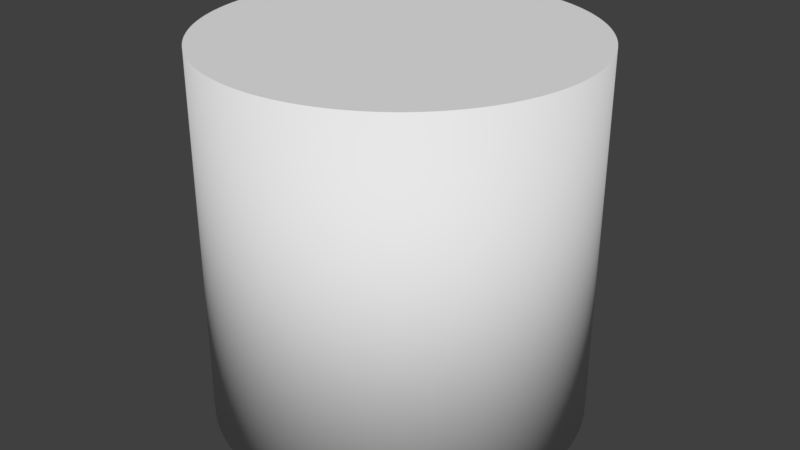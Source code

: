 # Source: smoothcylinder.blend  (saved by Blender 2.79.0; exported with 4.5.12 LTS)
import bpy
from mathutils import Matrix  # noqa: F401  (used for matrix-valued properties, if any)

bpy.ops.wm.read_factory_settings(use_empty=True)
scene = bpy.context.scene
scene.name = 'Scene'

# ---- collections
col_collection_1 = bpy.data.collections.new('Collection 1'); scene.collection.children.link(col_collection_1)

# ---- world
world_world = bpy.data.worlds.new('World'); scene.world = world_world
world_world.color = (0.05088, 0.05088, 0.05088)
world_world.use_sun_shadow = False
world_world.sun_shadow_jitter_overblur = 0.0
world_world.cycles.sampling_method = 'MANUAL'

# ---- meshes
me_cylinder = bpy.data.meshes.new('Cylinder')
me_cylinder.from_pydata([(0.0, 1.0, -1.0), (0.0, 1.0, 1.0), (0.04907, 0.9988, -1.0), (0.04907, 0.9988, 1.0), (0.09802, 0.9952, -1.0), (0.09802, 0.9952, 1.0), (0.1467, 0.9892, -1.0), (0.1467, 0.9892, 1.0), (0.1951, 0.9808, -1.0), (0.1951, 0.9808, 1.0), (0.243, 0.97, -1.0), (0.243, 0.97, 1.0), (0.2903, 0.9569, -1.0), (0.2903, 0.9569, 1.0), (0.3369, 0.9415, -1.0), (0.3369, 0.9415, 1.0), (0.3827, 0.9239, -1.0), (0.3827, 0.9239, 1.0), (0.4276, 0.904, -1.0), (0.4276, 0.904, 1.0), (0.4714, 0.8819, -1.0), (0.4714, 0.8819, 1.0), (0.5141, 0.8577, -1.0), (0.5141, 0.8577, 1.0), (0.5556, 0.8315, -1.0), (0.5556, 0.8315, 1.0), (0.5957, 0.8032, -1.0), (0.5957, 0.8032, 1.0), (0.6344, 0.773, -1.0), (0.6344, 0.773, 1.0), (0.6716, 0.741, -1.0), (0.6716, 0.741, 1.0), (0.7071, 0.7071, -1.0), (0.7071, 0.7071, 1.0), (0.741, 0.6716, -1.0), (0.741, 0.6716, 1.0), (0.773, 0.6344, -1.0), (0.773, 0.6344, 1.0), (0.8032, 0.5957, -1.0), (0.8032, 0.5957, 1.0), (0.8315, 0.5556, -1.0), (0.8315, 0.5556, 1.0), (0.8577, 0.5141, -1.0), (0.8577, 0.5141, 1.0), (0.8819, 0.4714, -1.0), (0.8819, 0.4714, 1.0), (0.904, 0.4276, -1.0), (0.904, 0.4276, 1.0), (0.9239, 0.3827, -1.0), (0.9239, 0.3827, 1.0), (0.9415, 0.3369, -1.0), (0.9415, 0.3369, 1.0), (0.9569, 0.2903, -1.0), (0.9569, 0.2903, 1.0), (0.97, 0.243, -1.0), (0.97, 0.243, 1.0), (0.9808, 0.1951, -1.0), (0.9808, 0.1951, 1.0), (0.9892, 0.1467, -1.0), (0.9892, 0.1467, 1.0), (0.9952, 0.09802, -1.0), (0.9952, 0.09802, 1.0), (0.9988, 0.04907, -1.0), (0.9988, 0.04907, 1.0), (1.0, -4.013e-07, -1.0), (1.0, -4.013e-07, 1.0), (0.9988, -0.04907, -1.0), (0.9988, -0.04907, 1.0), (0.9952, -0.09802, -1.0), (0.9952, -0.09802, 1.0), (0.9892, -0.1467, -1.0), (0.9892, -0.1467, 1.0), (0.9808, -0.1951, -1.0), (0.9808, -0.1951, 1.0), (0.97, -0.243, -1.0), (0.97, -0.243, 1.0), (0.9569, -0.2903, -1.0), (0.9569, -0.2903, 1.0), (0.9415, -0.3369, -1.0), (0.9415, -0.3369, 1.0), (0.9239, -0.3827, -1.0), (0.9239, -0.3827, 1.0), (0.904, -0.4276, -1.0), (0.904, -0.4276, 1.0), (0.8819, -0.4714, -1.0), (0.8819, -0.4714, 1.0), (0.8577, -0.5141, -1.0), (0.8577, -0.5141, 1.0), (0.8315, -0.5556, -1.0), (0.8315, -0.5556, 1.0), (0.8032, -0.5957, -1.0), (0.8032, -0.5957, 1.0), (0.773, -0.6344, -1.0), (0.773, -0.6344, 1.0), (0.741, -0.6716, -1.0), (0.741, -0.6716, 1.0), (0.7071, -0.7071, -1.0), (0.7071, -0.7071, 1.0), (0.6716, -0.741, -1.0), (0.6716, -0.741, 1.0), (0.6344, -0.773, -1.0), (0.6344, -0.773, 1.0), (0.5957, -0.8032, -1.0), (0.5957, -0.8032, 1.0), (0.5556, -0.8315, -1.0), (0.5556, -0.8315, 1.0), (0.5141, -0.8577, -1.0), (0.5141, -0.8577, 1.0), (0.4714, -0.8819, -1.0), (0.4714, -0.8819, 1.0), (0.4276, -0.904, -1.0), (0.4276, -0.904, 1.0), (0.3827, -0.9239, -1.0), (0.3827, -0.9239, 1.0), (0.3369, -0.9415, -1.0), (0.3369, -0.9415, 1.0), (0.2903, -0.9569, -1.0), (0.2903, -0.9569, 1.0), (0.243, -0.97, -1.0), (0.243, -0.97, 1.0), (0.1951, -0.9808, -1.0), (0.1951, -0.9808, 1.0), (0.1467, -0.9892, -1.0), (0.1467, -0.9892, 1.0), (0.09802, -0.9952, -1.0), (0.09802, -0.9952, 1.0), (0.04907, -0.9988, -1.0), (0.04907, -0.9988, 1.0), (1.82e-06, -1.0, -1.0), (1.82e-06, -1.0, 1.0), (-0.04907, -0.9988, -1.0), (-0.04907, -0.9988, 1.0), (-0.09802, -0.9952, -1.0), (-0.09802, -0.9952, 1.0), (-0.1467, -0.9892, -1.0), (-0.1467, -0.9892, 1.0), (-0.1951, -0.9808, -1.0), (-0.1951, -0.9808, 1.0), (-0.243, -0.97, -1.0), (-0.243, -0.97, 1.0), (-0.2903, -0.9569, -1.0), (-0.2903, -0.9569, 1.0), (-0.3369, -0.9415, -1.0), (-0.3369, -0.9415, 1.0), (-0.3827, -0.9239, -1.0), (-0.3827, -0.9239, 1.0), (-0.4276, -0.904, -1.0), (-0.4276, -0.904, 1.0), (-0.4714, -0.8819, -1.0), (-0.4714, -0.8819, 1.0), (-0.5141, -0.8577, -1.0), (-0.5141, -0.8577, 1.0), (-0.5556, -0.8315, -1.0), (-0.5556, -0.8315, 1.0), (-0.5957, -0.8032, -1.0), (-0.5957, -0.8032, 1.0), (-0.6344, -0.773, -1.0), (-0.6344, -0.773, 1.0), (-0.6716, -0.741, -1.0), (-0.6716, -0.741, 1.0), (-0.7071, -0.7071, -1.0), (-0.7071, -0.7071, 1.0), (-0.7409, -0.6716, -1.0), (-0.7409, -0.6716, 1.0), (-0.773, -0.6344, -1.0), (-0.773, -0.6344, 1.0), (-0.8032, -0.5957, -1.0), (-0.8032, -0.5957, 1.0), (-0.8315, -0.5556, -1.0), (-0.8315, -0.5556, 1.0), (-0.8577, -0.5141, -1.0), (-0.8577, -0.5141, 1.0), (-0.8819, -0.4714, -1.0), (-0.8819, -0.4714, 1.0), (-0.904, -0.4276, -1.0), (-0.904, -0.4276, 1.0), (-0.9239, -0.3827, -1.0), (-0.9239, -0.3827, 1.0), (-0.9415, -0.3369, -1.0), (-0.9415, -0.3369, 1.0), (-0.9569, -0.2903, -1.0), (-0.9569, -0.2903, 1.0), (-0.97, -0.243, -1.0), (-0.97, -0.243, 1.0), (-0.9808, -0.1951, -1.0), (-0.9808, -0.1951, 1.0), (-0.9892, -0.1467, -1.0), (-0.9892, -0.1467, 1.0), (-0.9952, -0.09802, -1.0), (-0.9952, -0.09802, 1.0), (-0.9988, -0.04907, -1.0), (-0.9988, -0.04907, 1.0), (-1.0, -1.419e-06, -1.0), (-1.0, -1.419e-06, 1.0), (-0.9988, 0.04907, -1.0), (-0.9988, 0.04907, 1.0), (-0.9952, 0.09802, -1.0), (-0.9952, 0.09802, 1.0), (-0.9892, 0.1467, -1.0), (-0.9892, 0.1467, 1.0), (-0.9808, 0.1951, -1.0), (-0.9808, 0.1951, 1.0), (-0.97, 0.243, -1.0), (-0.97, 0.243, 1.0), (-0.9569, 0.2903, -1.0), (-0.9569, 0.2903, 1.0), (-0.9415, 0.3369, -1.0), (-0.9415, 0.3369, 1.0), (-0.9239, 0.3827, -1.0), (-0.9239, 0.3827, 1.0), (-0.904, 0.4276, -1.0), (-0.904, 0.4276, 1.0), (-0.8819, 0.4714, -1.0), (-0.8819, 0.4714, 1.0), (-0.8577, 0.5141, -1.0), (-0.8577, 0.5141, 1.0), (-0.8315, 0.5556, -1.0), (-0.8315, 0.5556, 1.0), (-0.8032, 0.5957, -1.0), (-0.8032, 0.5957, 1.0), (-0.773, 0.6344, -1.0), (-0.773, 0.6344, 1.0), (-0.741, 0.6716, -1.0), (-0.741, 0.6716, 1.0), (-0.7071, 0.7071, -1.0), (-0.7071, 0.7071, 1.0), (-0.6716, 0.741, -1.0), (-0.6716, 0.741, 1.0), (-0.6344, 0.773, -1.0), (-0.6344, 0.773, 1.0), (-0.5957, 0.8032, -1.0), (-0.5957, 0.8032, 1.0), (-0.5556, 0.8315, -1.0), (-0.5556, 0.8315, 1.0), (-0.5141, 0.8577, -1.0), (-0.5141, 0.8577, 1.0), (-0.4714, 0.8819, -1.0), (-0.4714, 0.8819, 1.0), (-0.4276, 0.904, -1.0), (-0.4276, 0.904, 1.0), (-0.3827, 0.9239, -1.0), (-0.3827, 0.9239, 1.0), (-0.3369, 0.9415, -1.0), (-0.3369, 0.9415, 1.0), (-0.2903, 0.9569, -1.0), (-0.2903, 0.9569, 1.0), (-0.243, 0.97, -1.0), (-0.243, 0.97, 1.0), (-0.1951, 0.9808, -1.0), (-0.1951, 0.9808, 1.0), (-0.1467, 0.9892, -1.0), (-0.1467, 0.9892, 1.0), (-0.09801, 0.9952, -1.0), (-0.09801, 0.9952, 1.0), (-0.04906, 0.9988, -1.0), (-0.04906, 0.9988, 1.0)], [], [(0, 1, 3, 2), (2, 3, 5, 4), (4, 5, 7, 6), (6, 7, 9, 8), (8, 9, 11, 10), (10, 11, 13, 12), (12, 13, 15, 14), (14, 15, 17, 16), (16, 17, 19, 18), (18, 19, 21, 20), (20, 21, 23, 22), (22, 23, 25, 24), (24, 25, 27, 26), (26, 27, 29, 28), (28, 29, 31, 30), (30, 31, 33, 32), (32, 33, 35, 34), (34, 35, 37, 36), (36, 37, 39, 38), (38, 39, 41, 40), (40, 41, 43, 42), (42, 43, 45, 44), (44, 45, 47, 46), (46, 47, 49, 48), (48, 49, 51, 50), (50, 51, 53, 52), (52, 53, 55, 54), (54, 55, 57, 56), (56, 57, 59, 58), (58, 59, 61, 60), (60, 61, 63, 62), (62, 63, 65, 64), (64, 65, 67, 66), (66, 67, 69, 68), (68, 69, 71, 70), (70, 71, 73, 72), (72, 73, 75, 74), (74, 75, 77, 76), (76, 77, 79, 78), (78, 79, 81, 80), (80, 81, 83, 82), (82, 83, 85, 84), (84, 85, 87, 86), (86, 87, 89, 88), (88, 89, 91, 90), (90, 91, 93, 92), (92, 93, 95, 94), (94, 95, 97, 96), (96, 97, 99, 98), (98, 99, 101, 100), (100, 101, 103, 102), (102, 103, 105, 104), (104, 105, 107, 106), (106, 107, 109, 108), (108, 109, 111, 110), (110, 111, 113, 112), (112, 113, 115, 114), (114, 115, 117, 116), (116, 117, 119, 118), (118, 119, 121, 120), (120, 121, 123, 122), (122, 123, 125, 124), (124, 125, 127, 126), (126, 127, 129, 128), (128, 129, 131, 130), (130, 131, 133, 132), (132, 133, 135, 134), (134, 135, 137, 136), (136, 137, 139, 138), (138, 139, 141, 140), (140, 141, 143, 142), (142, 143, 145, 144), (144, 145, 147, 146), (146, 147, 149, 148), (148, 149, 151, 150), (150, 151, 153, 152), (152, 153, 155, 154), (154, 155, 157, 156), (156, 157, 159, 158), (158, 159, 161, 160), (160, 161, 163, 162), (162, 163, 165, 164), (164, 165, 167, 166), (166, 167, 169, 168), (168, 169, 171, 170), (170, 171, 173, 172), (172, 173, 175, 174), (174, 175, 177, 176), (176, 177, 179, 178), (178, 179, 181, 180), (180, 181, 183, 182), (182, 183, 185, 184), (184, 185, 187, 186), (186, 187, 189, 188), (188, 189, 191, 190), (190, 191, 193, 192), (192, 193, 195, 194), (194, 195, 197, 196), (196, 197, 199, 198), (198, 199, 201, 200), (200, 201, 203, 202), (202, 203, 205, 204), (204, 205, 207, 206), (206, 207, 209, 208), (208, 209, 211, 210), (210, 211, 213, 212), (212, 213, 215, 214), (214, 215, 217, 216), (216, 217, 219, 218), (218, 219, 221, 220), (220, 221, 223, 222), (222, 223, 225, 224), (224, 225, 227, 226), (226, 227, 229, 228), (228, 229, 231, 230), (230, 231, 233, 232), (232, 233, 235, 234), (234, 235, 237, 236), (236, 237, 239, 238), (238, 239, 241, 240), (240, 241, 243, 242), (242, 243, 245, 244), (244, 245, 247, 246), (246, 247, 249, 248), (248, 249, 251, 250), (250, 251, 253, 252), (3, 1, 255, 253, 251, 249, 247, 245, 243, 241, 239, 237, 235, 233, 231, 229, 227, 225, 223, 221, 219, 217, 215, 213, 211, 209, 207, 205, 203, 201, 199, 197, 195, 193, 191, 189, 187, 185, 183, 181, 179, 177, 175, 173, 171, 169, 167, 165, 163, 161, 159, 157, 155, 153, 151, 149, 147, 145, 143, 141, 139, 137, 135, 133, 131, 129, 127, 125, 123, 121, 119, 117, 115, 113, 111, 109, 107, 105, 103, 101, 99, 97, 95, 93, 91, 89, 87, 85, 83, 81, 79, 77, 75, 73, 71, 69, 67, 65, 63, 61, 59, 57, 55, 53, 51, 49, 47, 45, 43, 41, 39, 37, 35, 33, 31, 29, 27, 25, 23, 21, 19, 17, 15, 13, 11, 9, 7, 5), (252, 253, 255, 254), (254, 255, 1, 0), (0, 2, 4, 6, 8, 10, 12, 14, 16, 18, 20, 22, 24, 26, 28, 30, 32, 34, 36, 38, 40, 42, 44, 46, 48, 50, 52, 54, 56, 58, 60, 62, 64, 66, 68, 70, 72, 74, 76, 78, 80, 82, 84, 86, 88, 90, 92, 94, 96, 98, 100, 102, 104, 106, 108, 110, 112, 114, 116, 118, 120, 122, 124, 126, 128, 130, 132, 134, 136, 138, 140, 142, 144, 146, 148, 150, 152, 154, 156, 158, 160, 162, 164, 166, 168, 170, 172, 174, 176, 178, 180, 182, 184, 186, 188, 190, 192, 194, 196, 198, 200, 202, 204, 206, 208, 210, 212, 214, 216, 218, 220, 222, 224, 226, 228, 230, 232, 234, 236, 238, 240, 242, 244, 246, 248, 250, 252, 254)])
me_cylinder.polygons.foreach_set('use_smooth', [1, 1, 1, 1, 1, 1, 1, 1, 1, 1, 1, 1, 1, 1, 1, 1, 1, 1, 1, 1, 1, 1, 1, 1, 1, 1, 1, 1, 1, 1, 1, 1, 1, 1, 1, 1, 1, 1, 1, 1, 1, 1, 1, 1, 1, 1, 1, 1, 1, 1, 1, 1, 1, 1, 1, 1, 1, 1, 1, 1, 1, 1, 1, 1, 1, 1, 1, 1, 1, 1, 1, 1, 1, 1, 1, 1, 1, 1, 1, 1, 1, 1, 1, 1, 1, 1, 1, 1, 1, 1, 1, 1, 1, 1, 1, 1, 1, 1, 1, 1, 1, 1, 1, 1, 1, 1, 1, 1, 1, 1, 1, 1, 1, 1, 1, 1, 1, 1, 1, 1, 1, 1, 1, 1, 1, 1, 0, 1, 1, 0])
me_cylinder.use_remesh_preserve_volume = False
me_cylinder.use_remesh_preserve_attributes = False
me_cylinder.use_mirror_vertex_groups = False
me_cylinder.update()

# ---- objects
ob_cylinder = bpy.data.objects.new('Cylinder', me_cylinder)

# ---- transforms, parenting, visibility, modifiers, constraints
ob_cylinder.location = (0.0, 0.0, 0.0)
ob_cylinder.lineart.crease_threshold = 0.0

# ---- collection membership
col_collection_1.objects.link(ob_cylinder)

# ---- scene / render settings (as saved in the file)
scene.frame_start = 1; scene.frame_end = 250; scene.frame_set(1)
scene.render.engine = 'BLENDER_EEVEE_NEXT'
scene.render.resolution_percentage = 50
scene.render.dither_intensity = 0.0
scene.cycles.use_denoising = False
scene.cycles.samples = 128
scene.cycles.sampling_pattern = 'TABULATED_SOBOL'
scene.cycles.use_adaptive_sampling = False
scene.cycles.use_light_tree = False
scene.cycles.blur_glossy = 0.0
scene.cycles.sample_clamp_indirect = 0.0
scene.view_settings.view_transform = 'Standard'
bpy.context.view_layer.update()

# ---- added for rendering (the .blend has no active camera and no usable light): camera, sun
cam_auto = bpy.data.cameras.new('AutoCamera')
cam_auto.lens = 50.0
cam_auto.sensor_width = 36.0
cam_auto.clip_end = 1000.0
ob_auto_camera = bpy.data.objects.new('AutoCamera', cam_auto)
scene.collection.objects.link(ob_auto_camera)
ob_auto_camera.location = (3.20507, -3.84609, 2.56406)
ob_auto_camera.rotation_euler = (1.09748, -7.21219e-08, 0.694738)
scene.camera = ob_auto_camera
light_auto_sun = bpy.data.lights.new('AutoSun', 'SUN')
light_auto_sun.energy = 3.0
light_auto_sun.angle = 0.0523599
ob_auto_sun = bpy.data.objects.new('AutoSun', light_auto_sun)
scene.collection.objects.link(ob_auto_sun)
ob_auto_sun.rotation_euler = (0.872665, 0.174533, 0.523599)
bpy.context.view_layer.update()

